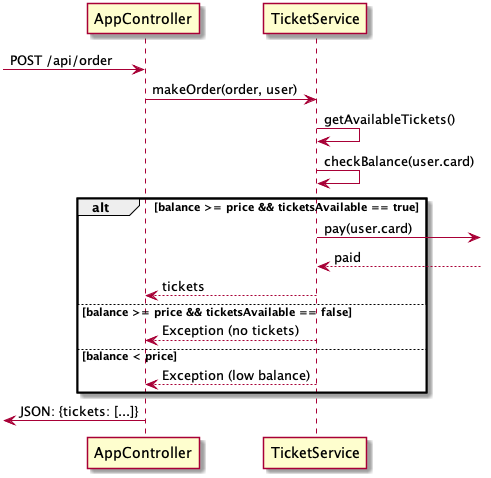

The diagram above was rendered by PlantUML. Its source (embedded in the PNG):
@startuml
    [-> AppController: POST /api/order
    AppController -> TicketService: makeOrder(order, user)
    TicketService -> TicketService: getAvailableTickets()
    TicketService -> TicketService: checkBalance(user.card)
    alt balance >= price && ticketsAvailable == true
        TicketService ->] : pay(user.card)
        TicketService <--] : paid
        TicketService --> AppController: tickets
    else balance >= price && ticketsAvailable == false
        TicketService --> AppController: Exception (no tickets)
    else balance < price
        TicketService --> AppController: Exception (low balance)
    end
    [<- AppController: JSON: {tickets: [...]}
@enduml